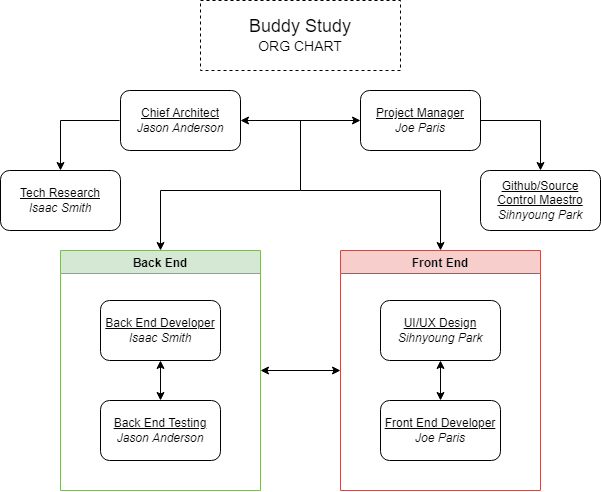

The diagram above was exported from draw.io. Its source (the exported page's mxGraphModel, read from the mxfile embedded in the PNG):
<mxGraphModel dx="1185" dy="667" grid="1" gridSize="10" guides="1" tooltips="1" connect="1" arrows="1" fold="1" page="1" pageScale="1" pageWidth="827" pageHeight="1169" math="0" shadow="0">
  <root>
    <mxCell id="0" />
    <mxCell id="1" parent="0" />
    <mxCell id="CO1W477oRSGX7tG3zrD_-32" style="edgeStyle=orthogonalEdgeStyle;rounded=0;orthogonalLoop=1;jettySize=auto;html=1;entryX=0;entryY=0.5;entryDx=0;entryDy=0;exitX=1;exitY=0.5;exitDx=0;exitDy=0;startArrow=classic;startFill=1;" edge="1" parent="1" source="CO1W477oRSGX7tG3zrD_-14" target="CO1W477oRSGX7tG3zrD_-17">
      <mxGeometry relative="1" as="geometry">
        <Array as="points" />
      </mxGeometry>
    </mxCell>
    <mxCell id="CO1W477oRSGX7tG3zrD_-14" value="&lt;span&gt;&lt;u&gt;Chief Architect&lt;/u&gt;&lt;/span&gt;&lt;br&gt;&lt;i&gt;Jason Anderson&lt;/i&gt;" style="rounded=1;whiteSpace=wrap;html=1;" vertex="1" parent="1">
      <mxGeometry x="200" y="160" width="120" height="60" as="geometry" />
    </mxCell>
    <mxCell id="CO1W477oRSGX7tG3zrD_-46" style="edgeStyle=orthogonalEdgeStyle;rounded=0;orthogonalLoop=1;jettySize=auto;html=1;startArrow=none;startFill=0;endArrow=classic;endFill=1;entryX=0.5;entryY=0;entryDx=0;entryDy=0;exitX=1;exitY=0.5;exitDx=0;exitDy=0;" edge="1" parent="1" source="CO1W477oRSGX7tG3zrD_-17" target="CO1W477oRSGX7tG3zrD_-44">
      <mxGeometry relative="1" as="geometry">
        <mxPoint x="620" y="230" as="targetPoint" />
      </mxGeometry>
    </mxCell>
    <mxCell id="CO1W477oRSGX7tG3zrD_-17" value="&lt;u&gt;Project Manager&lt;/u&gt;&lt;br&gt;&lt;i&gt;Joe Paris&lt;/i&gt;" style="rounded=1;whiteSpace=wrap;html=1;" vertex="1" parent="1">
      <mxGeometry x="440" y="160" width="120" height="60" as="geometry" />
    </mxCell>
    <mxCell id="CO1W477oRSGX7tG3zrD_-41" style="edgeStyle=orthogonalEdgeStyle;rounded=0;orthogonalLoop=1;jettySize=auto;html=1;startArrow=classic;startFill=1;endArrow=none;endFill=0;" edge="1" parent="1" source="CO1W477oRSGX7tG3zrD_-27">
      <mxGeometry relative="1" as="geometry">
        <mxPoint x="380" y="190" as="targetPoint" />
        <Array as="points">
          <mxPoint x="240" y="260" />
          <mxPoint x="380" y="260" />
        </Array>
      </mxGeometry>
    </mxCell>
    <mxCell id="CO1W477oRSGX7tG3zrD_-27" value="Back End" style="swimlane;fillColor=#d5e8d4;strokeColor=#82b366;" vertex="1" parent="1">
      <mxGeometry x="140" y="320" width="200" height="240" as="geometry" />
    </mxCell>
    <mxCell id="CO1W477oRSGX7tG3zrD_-37" style="edgeStyle=orthogonalEdgeStyle;rounded=0;orthogonalLoop=1;jettySize=auto;html=1;entryX=0.5;entryY=0;entryDx=0;entryDy=0;startArrow=classic;startFill=1;" edge="1" parent="CO1W477oRSGX7tG3zrD_-27" source="CO1W477oRSGX7tG3zrD_-16" target="CO1W477oRSGX7tG3zrD_-30">
      <mxGeometry relative="1" as="geometry" />
    </mxCell>
    <mxCell id="CO1W477oRSGX7tG3zrD_-16" value="&lt;u&gt;Back End Developer&lt;/u&gt;&lt;br&gt;&lt;i&gt;Isaac Smith&lt;/i&gt;" style="rounded=1;whiteSpace=wrap;html=1;" vertex="1" parent="CO1W477oRSGX7tG3zrD_-27">
      <mxGeometry x="40" y="50" width="120" height="60" as="geometry" />
    </mxCell>
    <mxCell id="CO1W477oRSGX7tG3zrD_-30" value="&lt;u&gt;Back End Testing&lt;br&gt;&lt;/u&gt;&lt;i&gt;Jason Anderson&lt;/i&gt;" style="rounded=1;whiteSpace=wrap;html=1;" vertex="1" parent="CO1W477oRSGX7tG3zrD_-27">
      <mxGeometry x="40" y="150" width="120" height="60" as="geometry" />
    </mxCell>
    <mxCell id="CO1W477oRSGX7tG3zrD_-40" style="edgeStyle=orthogonalEdgeStyle;rounded=0;orthogonalLoop=1;jettySize=auto;html=1;entryX=1;entryY=0.5;entryDx=0;entryDy=0;startArrow=classic;startFill=1;endArrow=classic;endFill=1;" edge="1" parent="1" source="CO1W477oRSGX7tG3zrD_-28" target="CO1W477oRSGX7tG3zrD_-27">
      <mxGeometry relative="1" as="geometry" />
    </mxCell>
    <mxCell id="CO1W477oRSGX7tG3zrD_-42" style="edgeStyle=orthogonalEdgeStyle;rounded=0;orthogonalLoop=1;jettySize=auto;html=1;startArrow=classic;startFill=1;endArrow=none;endFill=0;" edge="1" parent="1" source="CO1W477oRSGX7tG3zrD_-28">
      <mxGeometry relative="1" as="geometry">
        <mxPoint x="380" y="260" as="targetPoint" />
        <Array as="points">
          <mxPoint x="520" y="260" />
        </Array>
      </mxGeometry>
    </mxCell>
    <mxCell id="CO1W477oRSGX7tG3zrD_-28" value="Front End" style="swimlane;fillColor=#f8cecc;strokeColor=#b85450;" vertex="1" parent="1">
      <mxGeometry x="420" y="320" width="200" height="240" as="geometry" />
    </mxCell>
    <mxCell id="CO1W477oRSGX7tG3zrD_-38" style="edgeStyle=orthogonalEdgeStyle;rounded=0;orthogonalLoop=1;jettySize=auto;html=1;entryX=0.5;entryY=0;entryDx=0;entryDy=0;startArrow=classic;startFill=1;" edge="1" parent="CO1W477oRSGX7tG3zrD_-28" source="CO1W477oRSGX7tG3zrD_-15" target="CO1W477oRSGX7tG3zrD_-31">
      <mxGeometry relative="1" as="geometry" />
    </mxCell>
    <mxCell id="CO1W477oRSGX7tG3zrD_-15" value="&lt;u&gt;UI/UX Design&lt;/u&gt;&lt;br&gt;&lt;i&gt;Sihnyoung Park&lt;/i&gt;" style="rounded=1;whiteSpace=wrap;html=1;" vertex="1" parent="CO1W477oRSGX7tG3zrD_-28">
      <mxGeometry x="40" y="50" width="120" height="60" as="geometry" />
    </mxCell>
    <mxCell id="CO1W477oRSGX7tG3zrD_-31" value="&lt;u&gt;Front End Developer&lt;/u&gt;&lt;br&gt;&lt;i&gt;Joe Paris&lt;/i&gt;" style="rounded=1;whiteSpace=wrap;html=1;" vertex="1" parent="CO1W477oRSGX7tG3zrD_-28">
      <mxGeometry x="40" y="150" width="120" height="60" as="geometry" />
    </mxCell>
    <mxCell id="CO1W477oRSGX7tG3zrD_-45" style="edgeStyle=orthogonalEdgeStyle;rounded=0;orthogonalLoop=1;jettySize=auto;html=1;startArrow=classic;startFill=1;endArrow=none;endFill=0;" edge="1" parent="1" source="CO1W477oRSGX7tG3zrD_-43">
      <mxGeometry relative="1" as="geometry">
        <mxPoint x="199" y="190" as="targetPoint" />
        <Array as="points">
          <mxPoint x="140" y="190" />
          <mxPoint x="199" y="190" />
        </Array>
      </mxGeometry>
    </mxCell>
    <mxCell id="CO1W477oRSGX7tG3zrD_-43" value="&lt;u&gt;Tech Research&lt;/u&gt;&lt;br&gt;&lt;i&gt;Isaac Smith&lt;/i&gt;" style="rounded=1;whiteSpace=wrap;html=1;" vertex="1" parent="1">
      <mxGeometry x="80" y="240" width="120" height="60" as="geometry" />
    </mxCell>
    <mxCell id="CO1W477oRSGX7tG3zrD_-44" value="&lt;u&gt;Github/Source Control Maestro&lt;/u&gt;&lt;br&gt;&lt;i&gt;Sihnyoung Park&lt;/i&gt;" style="rounded=1;whiteSpace=wrap;html=1;" vertex="1" parent="1">
      <mxGeometry x="560" y="240" width="120" height="60" as="geometry" />
    </mxCell>
    <mxCell id="CO1W477oRSGX7tG3zrD_-49" value="&lt;font style=&quot;font-size: 18px&quot;&gt;Buddy Study&lt;/font&gt;&lt;br&gt;&lt;font style=&quot;font-size: 14px&quot;&gt;ORG CHART&lt;/font&gt;" style="text;html=1;strokeColor=default;fillColor=none;align=center;verticalAlign=middle;whiteSpace=wrap;rounded=0;dashed=1;" vertex="1" parent="1">
      <mxGeometry x="280" y="70" width="200" height="70" as="geometry" />
    </mxCell>
  </root>
</mxGraphModel>